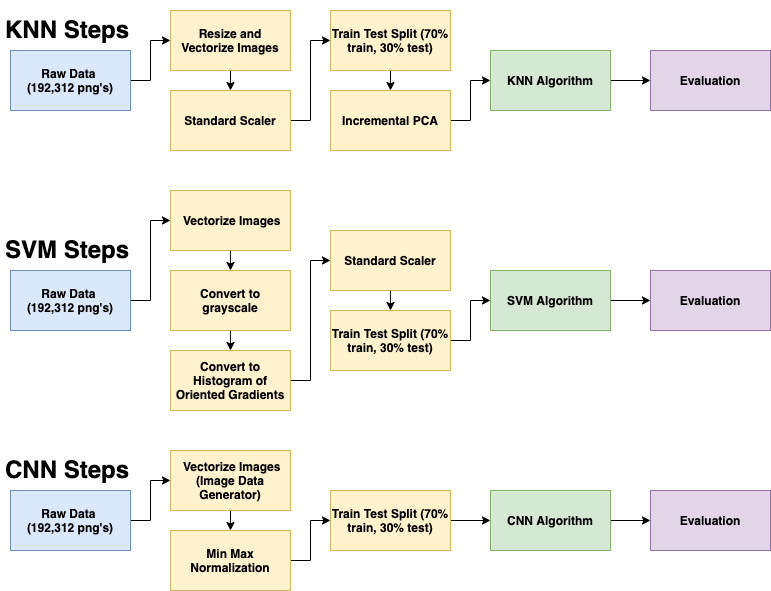

The diagram above was exported from draw.io. Its source (the exported page's mxGraphModel, read from the mxfile embedded in the PNG):
<mxGraphModel dx="886" dy="2286" grid="1" gridSize="10" guides="1" tooltips="1" connect="1" arrows="1" fold="1" page="1" pageScale="1" pageWidth="850" pageHeight="1100" math="0" shadow="0">
  <root>
    <mxCell id="0" />
    <mxCell id="1" parent="0" />
    <mxCell id="QB_GCypSY1ytySODTZvr-36" style="edgeStyle=orthogonalEdgeStyle;rounded=0;orthogonalLoop=1;jettySize=auto;html=1;exitX=1;exitY=0.5;exitDx=0;exitDy=0;entryX=0;entryY=0.5;entryDx=0;entryDy=0;" edge="1" parent="1" source="QB_GCypSY1ytySODTZvr-37" target="QB_GCypSY1ytySODTZvr-39">
      <mxGeometry relative="1" as="geometry" />
    </mxCell>
    <mxCell id="QB_GCypSY1ytySODTZvr-37" value="&lt;b&gt;Raw Data &lt;br&gt;(192,312 png's)&lt;/b&gt;" style="rounded=0;whiteSpace=wrap;html=1;fillColor=#dae8fc;strokeColor=#6c8ebf;" vertex="1" parent="1">
      <mxGeometry x="45" y="-450" width="120" height="60" as="geometry" />
    </mxCell>
    <mxCell id="QB_GCypSY1ytySODTZvr-38" style="edgeStyle=orthogonalEdgeStyle;rounded=0;orthogonalLoop=1;jettySize=auto;html=1;exitX=0.5;exitY=1;exitDx=0;exitDy=0;entryX=0.5;entryY=0;entryDx=0;entryDy=0;" edge="1" parent="1" source="QB_GCypSY1ytySODTZvr-39" target="QB_GCypSY1ytySODTZvr-41">
      <mxGeometry relative="1" as="geometry" />
    </mxCell>
    <mxCell id="QB_GCypSY1ytySODTZvr-39" value="&lt;b&gt;Resize and Vectorize Images&lt;/b&gt;" style="rounded=0;whiteSpace=wrap;html=1;fillColor=#fff2cc;strokeColor=#d6b656;" vertex="1" parent="1">
      <mxGeometry x="205" y="-490" width="120" height="60" as="geometry" />
    </mxCell>
    <mxCell id="QB_GCypSY1ytySODTZvr-50" style="edgeStyle=orthogonalEdgeStyle;rounded=0;orthogonalLoop=1;jettySize=auto;html=1;exitX=1;exitY=0.5;exitDx=0;exitDy=0;entryX=0;entryY=0.5;entryDx=0;entryDy=0;" edge="1" parent="1" source="QB_GCypSY1ytySODTZvr-41" target="QB_GCypSY1ytySODTZvr-43">
      <mxGeometry relative="1" as="geometry" />
    </mxCell>
    <mxCell id="QB_GCypSY1ytySODTZvr-41" value="&lt;b&gt;Standard Scaler&lt;/b&gt;" style="rounded=0;whiteSpace=wrap;html=1;fillColor=#fff2cc;strokeColor=#d6b656;" vertex="1" parent="1">
      <mxGeometry x="205" y="-410" width="120" height="60" as="geometry" />
    </mxCell>
    <mxCell id="QB_GCypSY1ytySODTZvr-42" style="edgeStyle=orthogonalEdgeStyle;rounded=0;orthogonalLoop=1;jettySize=auto;html=1;exitX=0.5;exitY=1;exitDx=0;exitDy=0;entryX=0.5;entryY=0;entryDx=0;entryDy=0;" edge="1" parent="1" source="QB_GCypSY1ytySODTZvr-43" target="QB_GCypSY1ytySODTZvr-48">
      <mxGeometry relative="1" as="geometry" />
    </mxCell>
    <mxCell id="QB_GCypSY1ytySODTZvr-43" value="&lt;b&gt;Train Test Split (70% train, 30% test)&lt;/b&gt;" style="rounded=0;whiteSpace=wrap;html=1;fillColor=#fff2cc;strokeColor=#d6b656;" vertex="1" parent="1">
      <mxGeometry x="365" y="-490" width="120" height="60" as="geometry" />
    </mxCell>
    <mxCell id="QB_GCypSY1ytySODTZvr-44" style="edgeStyle=orthogonalEdgeStyle;rounded=0;orthogonalLoop=1;jettySize=auto;html=1;exitX=1;exitY=0.5;exitDx=0;exitDy=0;entryX=0;entryY=0.5;entryDx=0;entryDy=0;" edge="1" parent="1" source="QB_GCypSY1ytySODTZvr-45" target="QB_GCypSY1ytySODTZvr-46">
      <mxGeometry relative="1" as="geometry" />
    </mxCell>
    <mxCell id="QB_GCypSY1ytySODTZvr-45" value="&lt;b&gt;KNN Algorithm&lt;/b&gt;" style="rounded=0;whiteSpace=wrap;html=1;fillColor=#d5e8d4;strokeColor=#82b366;" vertex="1" parent="1">
      <mxGeometry x="525" y="-450" width="120" height="60" as="geometry" />
    </mxCell>
    <mxCell id="QB_GCypSY1ytySODTZvr-46" value="&lt;b&gt;Evaluation&lt;/b&gt;" style="rounded=0;whiteSpace=wrap;html=1;fillColor=#e1d5e7;strokeColor=#9673a6;" vertex="1" parent="1">
      <mxGeometry x="685" y="-450" width="120" height="60" as="geometry" />
    </mxCell>
    <mxCell id="QB_GCypSY1ytySODTZvr-47" style="edgeStyle=orthogonalEdgeStyle;rounded=0;orthogonalLoop=1;jettySize=auto;html=1;exitX=1;exitY=0.5;exitDx=0;exitDy=0;entryX=0;entryY=0.5;entryDx=0;entryDy=0;" edge="1" parent="1" source="QB_GCypSY1ytySODTZvr-48" target="QB_GCypSY1ytySODTZvr-45">
      <mxGeometry relative="1" as="geometry" />
    </mxCell>
    <mxCell id="QB_GCypSY1ytySODTZvr-48" value="&lt;b&gt;Incremental PCA&lt;/b&gt;" style="rounded=0;whiteSpace=wrap;html=1;fillColor=#fff2cc;strokeColor=#d6b656;" vertex="1" parent="1">
      <mxGeometry x="365" y="-410" width="120" height="60" as="geometry" />
    </mxCell>
    <mxCell id="QB_GCypSY1ytySODTZvr-64" style="edgeStyle=orthogonalEdgeStyle;rounded=0;orthogonalLoop=1;jettySize=auto;html=1;exitX=1;exitY=0.5;exitDx=0;exitDy=0;entryX=0;entryY=0.5;entryDx=0;entryDy=0;" edge="1" parent="1" source="QB_GCypSY1ytySODTZvr-65" target="QB_GCypSY1ytySODTZvr-67">
      <mxGeometry relative="1" as="geometry" />
    </mxCell>
    <mxCell id="QB_GCypSY1ytySODTZvr-65" value="&lt;b&gt;Raw Data &lt;br&gt;(192,312 png's)&lt;/b&gt;" style="rounded=0;whiteSpace=wrap;html=1;fillColor=#dae8fc;strokeColor=#6c8ebf;" vertex="1" parent="1">
      <mxGeometry x="45" y="-230" width="120" height="60" as="geometry" />
    </mxCell>
    <mxCell id="QB_GCypSY1ytySODTZvr-66" style="edgeStyle=orthogonalEdgeStyle;rounded=0;orthogonalLoop=1;jettySize=auto;html=1;exitX=0.5;exitY=1;exitDx=0;exitDy=0;entryX=0.5;entryY=0;entryDx=0;entryDy=0;" edge="1" parent="1" source="QB_GCypSY1ytySODTZvr-67" target="QB_GCypSY1ytySODTZvr-69">
      <mxGeometry relative="1" as="geometry" />
    </mxCell>
    <mxCell id="QB_GCypSY1ytySODTZvr-67" value="&lt;b&gt;&amp;nbsp;Vectorize Images&lt;/b&gt;" style="rounded=0;whiteSpace=wrap;html=1;fillColor=#fff2cc;strokeColor=#d6b656;" vertex="1" parent="1">
      <mxGeometry x="205" y="-310" width="120" height="60" as="geometry" />
    </mxCell>
    <mxCell id="QB_GCypSY1ytySODTZvr-68" style="edgeStyle=orthogonalEdgeStyle;rounded=0;orthogonalLoop=1;jettySize=auto;html=1;exitX=1;exitY=0.5;exitDx=0;exitDy=0;entryX=0;entryY=0.5;entryDx=0;entryDy=0;" edge="1" parent="1" source="QB_GCypSY1ytySODTZvr-77" target="QB_GCypSY1ytySODTZvr-71">
      <mxGeometry relative="1" as="geometry" />
    </mxCell>
    <mxCell id="QB_GCypSY1ytySODTZvr-78" style="edgeStyle=orthogonalEdgeStyle;rounded=0;orthogonalLoop=1;jettySize=auto;html=1;exitX=0.5;exitY=1;exitDx=0;exitDy=0;entryX=0.5;entryY=0;entryDx=0;entryDy=0;" edge="1" parent="1" source="QB_GCypSY1ytySODTZvr-69" target="QB_GCypSY1ytySODTZvr-77">
      <mxGeometry relative="1" as="geometry" />
    </mxCell>
    <mxCell id="QB_GCypSY1ytySODTZvr-69" value="&lt;b&gt;Convert to grayscale&lt;/b&gt;" style="rounded=0;whiteSpace=wrap;html=1;fillColor=#fff2cc;strokeColor=#d6b656;" vertex="1" parent="1">
      <mxGeometry x="205" y="-230" width="120" height="60" as="geometry" />
    </mxCell>
    <mxCell id="QB_GCypSY1ytySODTZvr-70" style="edgeStyle=orthogonalEdgeStyle;rounded=0;orthogonalLoop=1;jettySize=auto;html=1;exitX=0.5;exitY=1;exitDx=0;exitDy=0;entryX=0.5;entryY=0;entryDx=0;entryDy=0;" edge="1" parent="1" source="QB_GCypSY1ytySODTZvr-71" target="QB_GCypSY1ytySODTZvr-76">
      <mxGeometry relative="1" as="geometry" />
    </mxCell>
    <mxCell id="QB_GCypSY1ytySODTZvr-71" value="&lt;b&gt;Standard Scaler&lt;/b&gt;" style="rounded=0;whiteSpace=wrap;html=1;fillColor=#fff2cc;strokeColor=#d6b656;" vertex="1" parent="1">
      <mxGeometry x="365" y="-270" width="120" height="60" as="geometry" />
    </mxCell>
    <mxCell id="QB_GCypSY1ytySODTZvr-72" style="edgeStyle=orthogonalEdgeStyle;rounded=0;orthogonalLoop=1;jettySize=auto;html=1;exitX=1;exitY=0.5;exitDx=0;exitDy=0;entryX=0;entryY=0.5;entryDx=0;entryDy=0;" edge="1" parent="1" source="QB_GCypSY1ytySODTZvr-73" target="QB_GCypSY1ytySODTZvr-74">
      <mxGeometry relative="1" as="geometry" />
    </mxCell>
    <mxCell id="QB_GCypSY1ytySODTZvr-73" value="&lt;b&gt;SVM Algorithm&lt;/b&gt;" style="rounded=0;whiteSpace=wrap;html=1;fillColor=#d5e8d4;strokeColor=#82b366;" vertex="1" parent="1">
      <mxGeometry x="525" y="-230" width="120" height="60" as="geometry" />
    </mxCell>
    <mxCell id="QB_GCypSY1ytySODTZvr-74" value="&lt;b&gt;Evaluation&lt;/b&gt;" style="rounded=0;whiteSpace=wrap;html=1;fillColor=#e1d5e7;strokeColor=#9673a6;" vertex="1" parent="1">
      <mxGeometry x="685" y="-230" width="120" height="60" as="geometry" />
    </mxCell>
    <mxCell id="QB_GCypSY1ytySODTZvr-75" style="edgeStyle=orthogonalEdgeStyle;rounded=0;orthogonalLoop=1;jettySize=auto;html=1;exitX=1;exitY=0.5;exitDx=0;exitDy=0;entryX=0;entryY=0.5;entryDx=0;entryDy=0;" edge="1" parent="1" source="QB_GCypSY1ytySODTZvr-76" target="QB_GCypSY1ytySODTZvr-73">
      <mxGeometry relative="1" as="geometry" />
    </mxCell>
    <mxCell id="QB_GCypSY1ytySODTZvr-76" value="&lt;b&gt;Train Test Split (70% train, 30% test)&lt;/b&gt;" style="rounded=0;whiteSpace=wrap;html=1;fillColor=#fff2cc;strokeColor=#d6b656;" vertex="1" parent="1">
      <mxGeometry x="365" y="-190" width="120" height="60" as="geometry" />
    </mxCell>
    <mxCell id="QB_GCypSY1ytySODTZvr-77" value="&lt;b&gt;Convert to Histogram of Oriented Gradients&lt;/b&gt;" style="rounded=0;whiteSpace=wrap;html=1;fillColor=#fff2cc;strokeColor=#d6b656;" vertex="1" parent="1">
      <mxGeometry x="205" y="-150" width="120" height="60" as="geometry" />
    </mxCell>
    <mxCell id="QB_GCypSY1ytySODTZvr-80" style="edgeStyle=orthogonalEdgeStyle;rounded=0;orthogonalLoop=1;jettySize=auto;html=1;exitX=1;exitY=0.5;exitDx=0;exitDy=0;entryX=0;entryY=0.5;entryDx=0;entryDy=0;" edge="1" parent="1" source="QB_GCypSY1ytySODTZvr-81" target="QB_GCypSY1ytySODTZvr-83">
      <mxGeometry relative="1" as="geometry" />
    </mxCell>
    <mxCell id="QB_GCypSY1ytySODTZvr-81" value="&lt;b&gt;Raw Data &lt;br&gt;(192,312 png's)&lt;/b&gt;" style="rounded=0;whiteSpace=wrap;html=1;fillColor=#dae8fc;strokeColor=#6c8ebf;" vertex="1" parent="1">
      <mxGeometry x="45" y="-10" width="120" height="60" as="geometry" />
    </mxCell>
    <mxCell id="QB_GCypSY1ytySODTZvr-82" style="edgeStyle=orthogonalEdgeStyle;rounded=0;orthogonalLoop=1;jettySize=auto;html=1;exitX=0.5;exitY=1;exitDx=0;exitDy=0;entryX=0.5;entryY=0;entryDx=0;entryDy=0;" edge="1" parent="1" source="QB_GCypSY1ytySODTZvr-83" target="QB_GCypSY1ytySODTZvr-86">
      <mxGeometry relative="1" as="geometry" />
    </mxCell>
    <mxCell id="QB_GCypSY1ytySODTZvr-83" value="&lt;b&gt;&amp;nbsp;Vectorize Images (Image Data Generator)&lt;/b&gt;" style="rounded=0;whiteSpace=wrap;html=1;fillColor=#fff2cc;strokeColor=#d6b656;" vertex="1" parent="1">
      <mxGeometry x="205" y="-50" width="120" height="60" as="geometry" />
    </mxCell>
    <mxCell id="QB_GCypSY1ytySODTZvr-95" style="edgeStyle=orthogonalEdgeStyle;rounded=0;orthogonalLoop=1;jettySize=auto;html=1;exitX=1;exitY=0.5;exitDx=0;exitDy=0;" edge="1" parent="1" source="QB_GCypSY1ytySODTZvr-86" target="QB_GCypSY1ytySODTZvr-93">
      <mxGeometry relative="1" as="geometry" />
    </mxCell>
    <mxCell id="QB_GCypSY1ytySODTZvr-86" value="&lt;b&gt;Min Max Normalization&lt;/b&gt;" style="rounded=0;whiteSpace=wrap;html=1;fillColor=#fff2cc;strokeColor=#d6b656;" vertex="1" parent="1">
      <mxGeometry x="205" y="30" width="120" height="60" as="geometry" />
    </mxCell>
    <mxCell id="QB_GCypSY1ytySODTZvr-89" style="edgeStyle=orthogonalEdgeStyle;rounded=0;orthogonalLoop=1;jettySize=auto;html=1;exitX=1;exitY=0.5;exitDx=0;exitDy=0;entryX=0;entryY=0.5;entryDx=0;entryDy=0;" edge="1" parent="1" source="QB_GCypSY1ytySODTZvr-90" target="QB_GCypSY1ytySODTZvr-91">
      <mxGeometry relative="1" as="geometry" />
    </mxCell>
    <mxCell id="QB_GCypSY1ytySODTZvr-90" value="&lt;b&gt;CNN Algorithm&lt;/b&gt;" style="rounded=0;whiteSpace=wrap;html=1;fillColor=#d5e8d4;strokeColor=#82b366;" vertex="1" parent="1">
      <mxGeometry x="525" y="-10" width="120" height="60" as="geometry" />
    </mxCell>
    <mxCell id="QB_GCypSY1ytySODTZvr-91" value="&lt;b&gt;Evaluation&lt;/b&gt;" style="rounded=0;whiteSpace=wrap;html=1;fillColor=#e1d5e7;strokeColor=#9673a6;" vertex="1" parent="1">
      <mxGeometry x="685" y="-10" width="120" height="60" as="geometry" />
    </mxCell>
    <mxCell id="QB_GCypSY1ytySODTZvr-92" style="edgeStyle=orthogonalEdgeStyle;rounded=0;orthogonalLoop=1;jettySize=auto;html=1;exitX=1;exitY=0.5;exitDx=0;exitDy=0;entryX=0;entryY=0.5;entryDx=0;entryDy=0;" edge="1" parent="1" source="QB_GCypSY1ytySODTZvr-93" target="QB_GCypSY1ytySODTZvr-90">
      <mxGeometry relative="1" as="geometry" />
    </mxCell>
    <mxCell id="QB_GCypSY1ytySODTZvr-93" value="&lt;b&gt;Train Test Split (70% train, 30% test)&lt;/b&gt;" style="rounded=0;whiteSpace=wrap;html=1;fillColor=#fff2cc;strokeColor=#d6b656;" vertex="1" parent="1">
      <mxGeometry x="365" y="-10" width="120" height="60" as="geometry" />
    </mxCell>
    <mxCell id="QB_GCypSY1ytySODTZvr-96" value="&lt;h1&gt;KNN Steps&lt;/h1&gt;" style="text;html=1;strokeColor=none;fillColor=none;spacing=5;spacingTop=-20;whiteSpace=wrap;overflow=hidden;rounded=0;" vertex="1" parent="1">
      <mxGeometry x="35" y="-490" width="140" height="40" as="geometry" />
    </mxCell>
    <mxCell id="QB_GCypSY1ytySODTZvr-97" value="&lt;h1&gt;SVM Steps&lt;/h1&gt;" style="text;html=1;strokeColor=none;fillColor=none;spacing=5;spacingTop=-20;whiteSpace=wrap;overflow=hidden;rounded=0;" vertex="1" parent="1">
      <mxGeometry x="35" y="-270" width="140" height="40" as="geometry" />
    </mxCell>
    <mxCell id="QB_GCypSY1ytySODTZvr-98" value="&lt;h1&gt;CNN Steps&lt;/h1&gt;" style="text;html=1;strokeColor=none;fillColor=none;spacing=5;spacingTop=-20;whiteSpace=wrap;overflow=hidden;rounded=0;" vertex="1" parent="1">
      <mxGeometry x="35" y="-50" width="140" height="40" as="geometry" />
    </mxCell>
  </root>
</mxGraphModel>